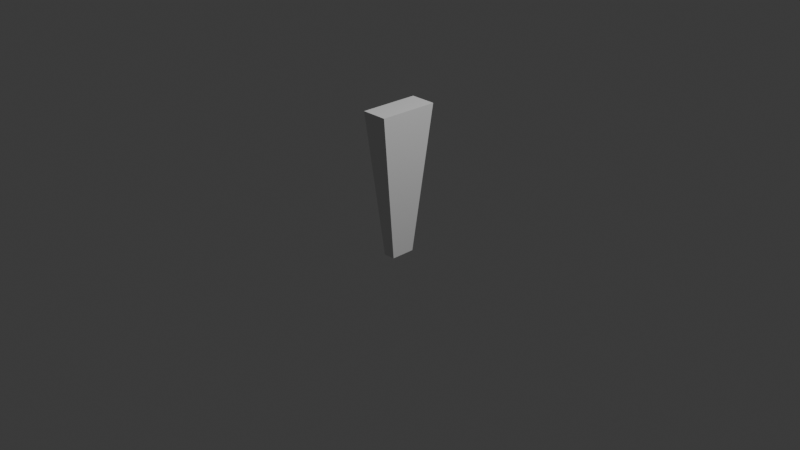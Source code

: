 # Source: sword.blend  (saved by Blender 4.0.36; exported with 4.5.12 LTS)
import bpy
from mathutils import Matrix  # noqa: F401  (used for matrix-valued properties, if any)

bpy.ops.wm.read_factory_settings(use_empty=True)
scene = bpy.context.scene
scene.name = 'Scene'

# ---- collections
col_collection = bpy.data.collections.new('Collection'); scene.collection.children.link(col_collection)

# ---- world
world_world = bpy.data.worlds.new('World'); scene.world = world_world
world_world.use_nodes = True; world_world.node_tree.nodes.clear()
_N = world_world.node_tree.nodes; _L = world_world.node_tree.links
n0 = _N.new('ShaderNodeOutputWorld'); n0.name = 'World Output'; n0.location = (300, 300)
n1 = _N.new('ShaderNodeBackground'); n1.name = 'Background'; n1.location = (10, 300)
n1.inputs[0].default_value = (0.05088, 0.05088, 0.05088, 1.0)
_L.new(n1.outputs[0], n0.inputs[0])
n0.is_active_output = True
world_world.color = (0.05088, 0.05088, 0.05088)
world_world.use_sun_shadow = False
world_world.sun_shadow_jitter_overblur = 0.0

# ---- cameras
cam_camera = bpy.data.cameras.new('Camera')
cam_camera.clip_end = 100.0
cam_camera.ortho_scale = 7.314

# ---- lights
light_light = bpy.data.lights.new('Light', 'POINT')
light_light.transmission_factor = 0.0
light_light.use_soft_falloff = False
light_light.energy = 1000.0
light_light.shadow_soft_size = 0.1
light_light.shadow_maximum_resolution = 0.006
light_light.use_absolute_resolution = True

# ---- meshes
me_cube_002 = bpy.data.meshes.new('Cube.002')
me_cube_002.from_pydata([(-0.2962, -0.5648, -1.636), (-0.5913, -1.378, 5.068), (-0.2962, 0.5459, -1.636), (-0.5913, 1.359, 5.044), (0.2508, -0.5648, -1.613), (0.5913, -1.378, 5.068), (0.2508, 0.5459, -1.613), (0.5913, 1.359, 5.044)], [], [(0, 1, 3, 2), (2, 3, 7, 6), (6, 7, 5, 4), (4, 5, 1, 0), (2, 6, 4, 0), (7, 3, 1, 5)])
_uv = me_cube_002.uv_layers.new(name='UVMap')
_uv.uv.foreach_set('vector', [0.375, 0.0, 0.625, 0.0, 0.625, 0.25, 0.375, 0.25, 0.375, 0.25, 0.625, 0.25, 0.625, 0.5, 0.375, 0.5, 0.375, 0.5, 0.625, 0.5, 0.625, 0.75, 0.375, 0.75, 0.375, 0.75, 0.625, 0.75, 0.625, 1.0, 0.375, 1.0, 0.125, 0.5, 0.375, 0.5, 0.375, 0.75, 0.125, 0.75, 0.625, 0.5, 0.875, 0.5, 0.875, 0.75, 0.625, 0.75])
me_cube_002.update()

# ---- objects
ob_light = bpy.data.objects.new('Light', light_light)
ob_camera = bpy.data.objects.new('Camera', cam_camera)
ob_referencex = bpy.data.objects.new('ReferenceX', None)
ob_referencey = bpy.data.objects.new('ReferenceY', None)
ob_cube = bpy.data.objects.new('Cube', me_cube_002)

# ---- transforms, parenting, visibility, modifiers, constraints
ob_light.location = (4.076, 1.005, 5.904)
ob_light.rotation_euler = (0.6503, 0.05522, 1.866)
ob_light.lock_rotations_4d = False
ob_light.empty_display_type = 'ARROWS'
ob_light.color = (0.0, 0.0, 0.0, 0.0)
ob_light.lineart.crease_threshold = 0.0
ob_camera.location = (7.359, -6.926, 4.958)
ob_camera.rotation_euler = (1.109, 0.0, 0.8149)
ob_camera.lock_rotations_4d = False
ob_camera.empty_display_type = 'ARROWS'
ob_camera.color = (0.0, 0.0, 0.0, 0.0)
ob_camera.display_type = 'WIRE'
ob_camera.lineart.crease_threshold = 0.0
ob_referencex.location = (-2.749, 1.477, 0.0)
ob_referencex.rotation_euler = (1.571, -0.0, 1.571)
ob_referencex.empty_display_type = 'IMAGE'
ob_referencex.empty_display_size = 5.0
ob_referencex.show_empty_image_perspective = False
ob_referencey.location = (-0.1454, -2.8, 0.0)
ob_referencey.rotation_euler = (1.571, 0.0, 3.142)
ob_referencey.empty_display_type = 'IMAGE'
ob_referencey.empty_display_size = 5.0
ob_referencey.show_empty_image_perspective = False
ob_cube.location = (0.0, 0.0, 0.0)
ob_cube.scale = (0.2377, 0.2377, 0.2377)

# ---- collection membership
col_collection.objects.link(ob_light)
col_collection.objects.link(ob_camera)
col_collection.objects.link(ob_referencex)
col_collection.objects.link(ob_referencey)
col_collection.objects.link(ob_cube)

# ---- scene / render settings (as saved in the file)
scene.camera = ob_camera
scene.frame_start = 1; scene.frame_end = 250; scene.frame_set(1)
scene.render.engine = 'BLENDER_EEVEE_NEXT'
scene.cycles.sampling_pattern = 'TABULATED_SOBOL'
bpy.context.view_layer.update()
